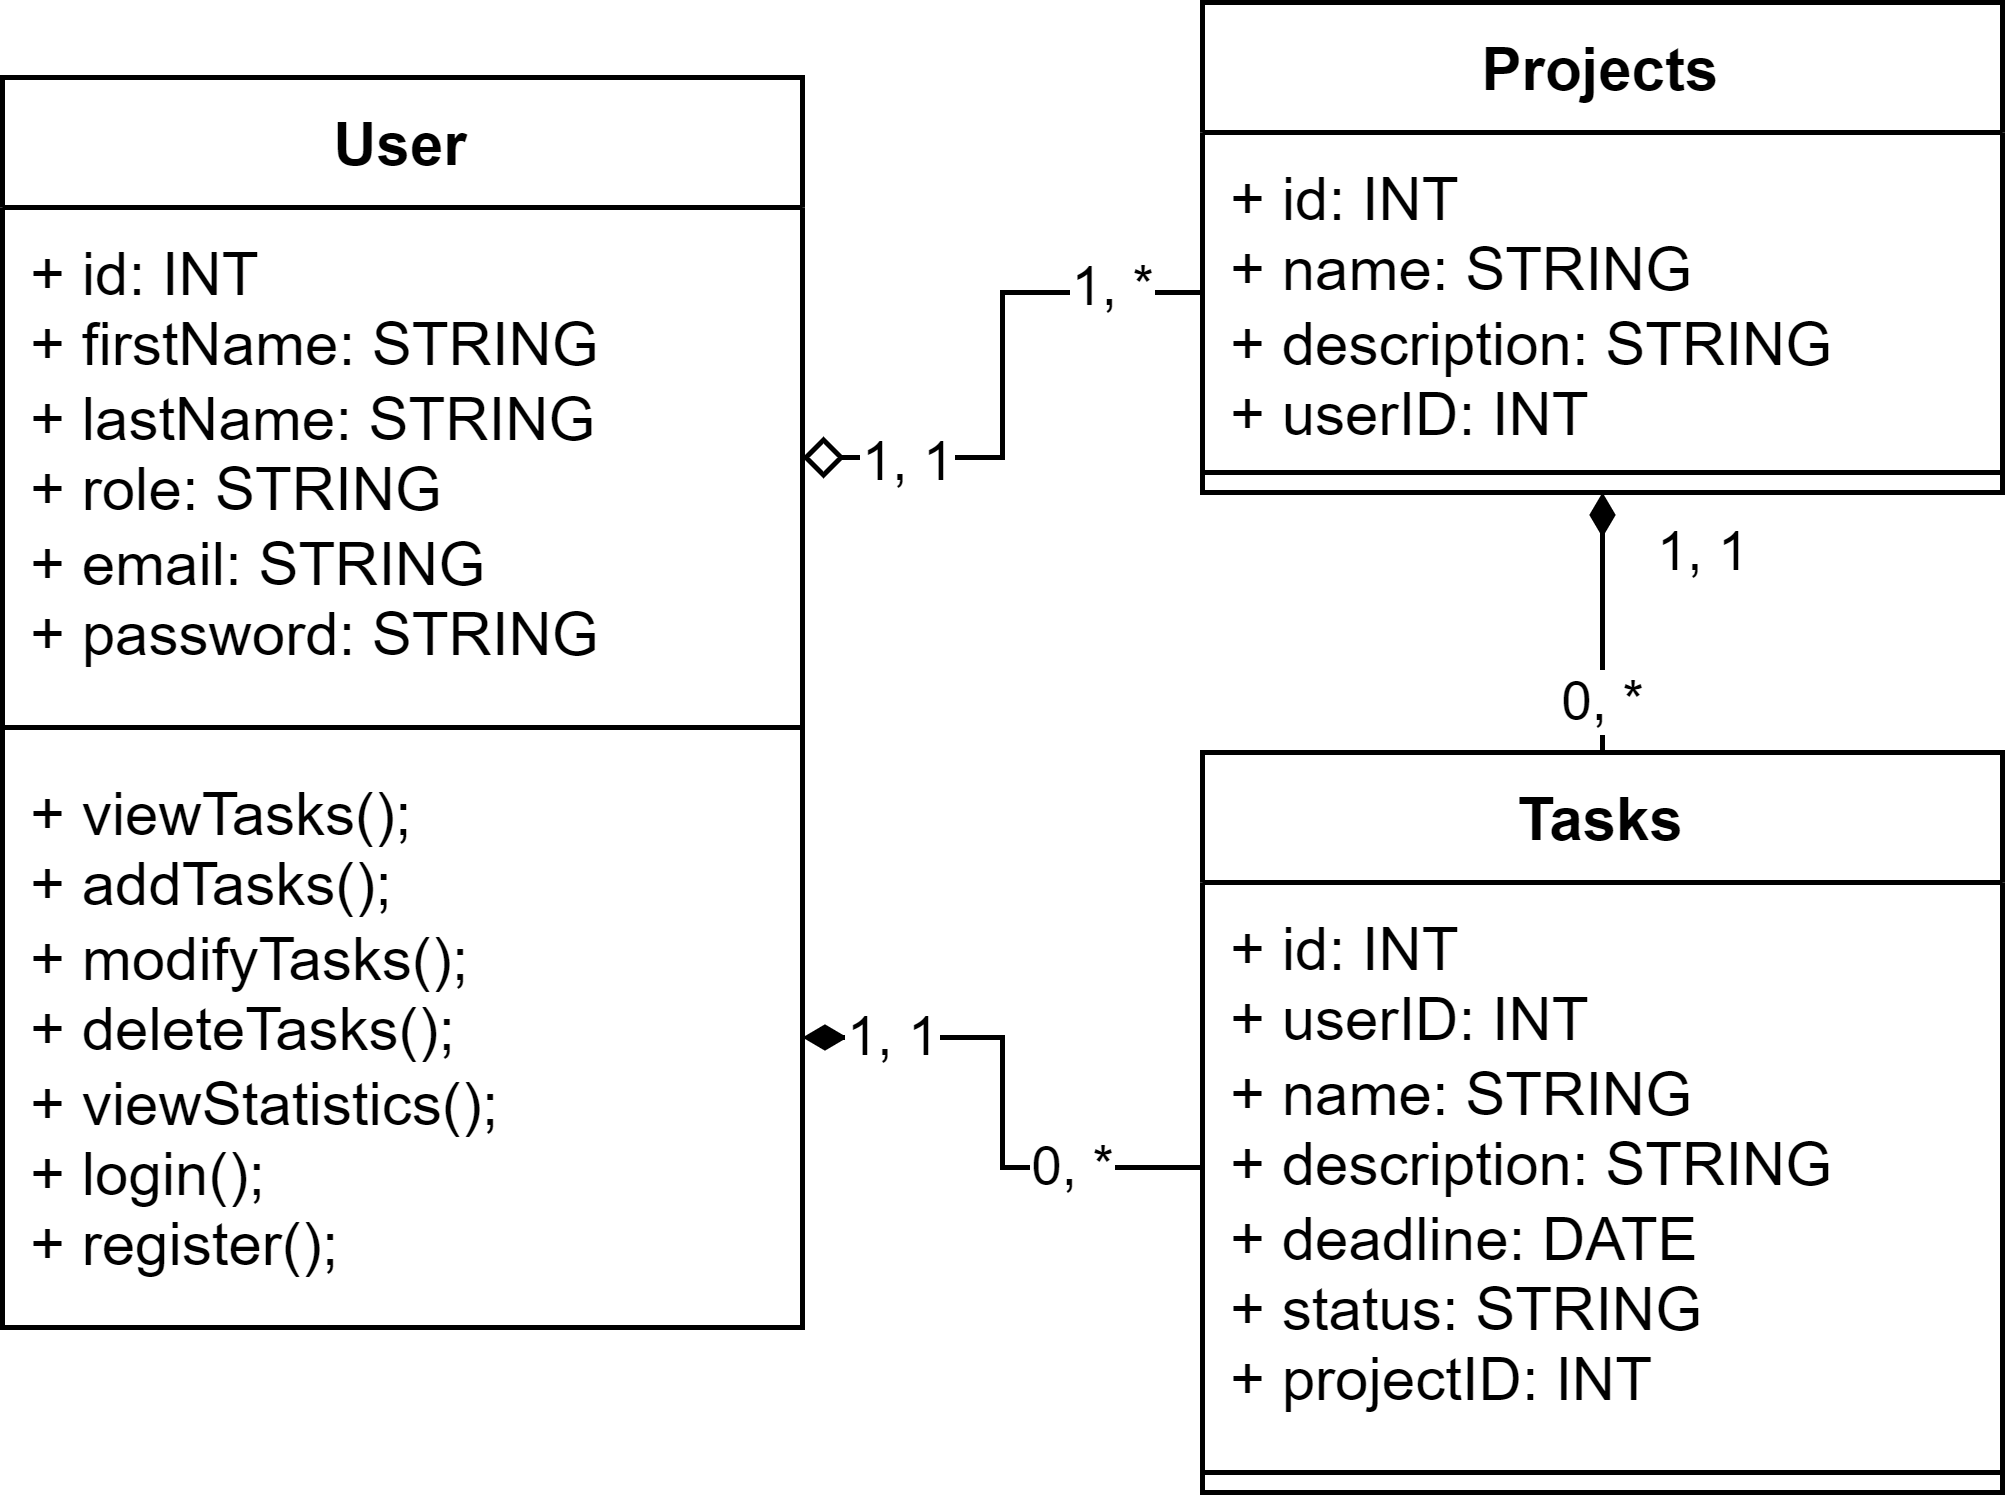

The diagram above was exported from draw.io. Its source (the exported page's mxGraphModel, read from the mxfile embedded in the PNG):
<mxGraphModel dx="808" dy="442" grid="1" gridSize="10" guides="1" tooltips="1" connect="1" arrows="1" fold="1" page="1" pageScale="1" pageWidth="827" pageHeight="1169" math="0" shadow="0">
  <root>
    <mxCell id="0" />
    <mxCell id="1" parent="0" />
    <mxCell id="2" value="User" style="swimlane;fontStyle=1;align=center;verticalAlign=top;childLayout=stackLayout;horizontal=1;startSize=26;horizontalStack=0;resizeParent=1;resizeParentMax=0;resizeLast=0;collapsible=1;marginBottom=0;whiteSpace=wrap;html=1;" vertex="1" parent="1">
      <mxGeometry x="40" y="585" width="160" height="250" as="geometry" />
    </mxCell>
    <mxCell id="3" value="+ id: INT&lt;br&gt;+ firstName: STRING&lt;br&gt;+ lastName: STRING&lt;br&gt;+ role: STRING&lt;br&gt;+ email: STRING&lt;br&gt;+ password: STRING" style="text;strokeColor=none;fillColor=none;align=left;verticalAlign=top;spacingLeft=4;spacingRight=4;overflow=hidden;rotatable=0;points=[[0,0.5],[1,0.5]];portConstraint=eastwest;whiteSpace=wrap;html=1;" vertex="1" parent="2">
      <mxGeometry y="26" width="160" height="100" as="geometry" />
    </mxCell>
    <mxCell id="4" value="" style="line;strokeWidth=1;fillColor=none;align=left;verticalAlign=middle;spacingTop=-1;spacingLeft=3;spacingRight=3;rotatable=0;labelPosition=right;points=[];portConstraint=eastwest;strokeColor=inherit;" vertex="1" parent="2">
      <mxGeometry y="126" width="160" height="8" as="geometry" />
    </mxCell>
    <mxCell id="5" value="+ viewTasks();&lt;br&gt;+ addTasks();&lt;br&gt;+ modifyTasks();&lt;br&gt;+ deleteTasks();&lt;br&gt;+ viewStatistics();&lt;br&gt;+ login();&lt;br&gt;+ register();" style="text;strokeColor=none;fillColor=none;align=left;verticalAlign=top;spacingLeft=4;spacingRight=4;overflow=hidden;rotatable=0;points=[[0,0.5],[1,0.5]];portConstraint=eastwest;whiteSpace=wrap;html=1;" vertex="1" parent="2">
      <mxGeometry y="134" width="160" height="116" as="geometry" />
    </mxCell>
    <mxCell id="6" value="Tasks" style="swimlane;fontStyle=1;align=center;verticalAlign=top;childLayout=stackLayout;horizontal=1;startSize=26;horizontalStack=0;resizeParent=1;resizeParentMax=0;resizeLast=0;collapsible=1;marginBottom=0;whiteSpace=wrap;html=1;" vertex="1" parent="1">
      <mxGeometry x="280" y="720" width="160" height="148" as="geometry" />
    </mxCell>
    <mxCell id="7" value="+ id: INT&lt;br&gt;+ userID: INT&lt;br&gt;+ name: STRING&lt;br&gt;+ description: STRING&lt;br&gt;+ deadline: DATE&lt;br&gt;+ status: STRING&lt;br&gt;+ projectID: INT" style="text;strokeColor=none;fillColor=none;align=left;verticalAlign=top;spacingLeft=4;spacingRight=4;overflow=hidden;rotatable=0;points=[[0,0.5],[1,0.5]];portConstraint=eastwest;whiteSpace=wrap;html=1;" vertex="1" parent="6">
      <mxGeometry y="26" width="160" height="114" as="geometry" />
    </mxCell>
    <mxCell id="8" value="" style="line;strokeWidth=1;fillColor=none;align=left;verticalAlign=middle;spacingTop=-1;spacingLeft=3;spacingRight=3;rotatable=0;labelPosition=right;points=[];portConstraint=eastwest;strokeColor=inherit;" vertex="1" parent="6">
      <mxGeometry y="140" width="160" height="8" as="geometry" />
    </mxCell>
    <mxCell id="9" style="edgeStyle=orthogonalEdgeStyle;rounded=0;orthogonalLoop=1;jettySize=auto;html=1;exitX=0.5;exitY=1;exitDx=0;exitDy=0;entryX=0.5;entryY=0;entryDx=0;entryDy=0;endArrow=none;endFill=0;startArrow=diamondThin;startFill=1;" edge="1" source="12" target="6" parent="1">
      <mxGeometry relative="1" as="geometry" />
    </mxCell>
    <mxCell id="10" value="0, *" style="edgeLabel;html=1;align=center;verticalAlign=middle;resizable=0;points=[];" vertex="1" connectable="0" parent="9">
      <mxGeometry x="0.6509" relative="1" as="geometry">
        <mxPoint y="-1" as="offset" />
      </mxGeometry>
    </mxCell>
    <mxCell id="11" value="1, 1" style="edgeLabel;html=1;align=center;verticalAlign=middle;resizable=0;points=[];" vertex="1" connectable="0" parent="9">
      <mxGeometry x="-0.789" y="-2" relative="1" as="geometry">
        <mxPoint x="22" y="6" as="offset" />
      </mxGeometry>
    </mxCell>
    <mxCell id="12" value="Projects" style="swimlane;fontStyle=1;align=center;verticalAlign=top;childLayout=stackLayout;horizontal=1;startSize=26;horizontalStack=0;resizeParent=1;resizeParentMax=0;resizeLast=0;collapsible=1;marginBottom=0;whiteSpace=wrap;html=1;" vertex="1" parent="1">
      <mxGeometry x="280" y="570" width="160" height="98" as="geometry" />
    </mxCell>
    <mxCell id="13" value="+ id: INT&lt;br&gt;+ name: STRING&lt;br&gt;+ description: STRING&lt;br&gt;+ userID: INT" style="text;strokeColor=none;fillColor=none;align=left;verticalAlign=top;spacingLeft=4;spacingRight=4;overflow=hidden;rotatable=0;points=[[0,0.5],[1,0.5]];portConstraint=eastwest;whiteSpace=wrap;html=1;" vertex="1" parent="12">
      <mxGeometry y="26" width="160" height="64" as="geometry" />
    </mxCell>
    <mxCell id="14" value="" style="line;strokeWidth=1;fillColor=none;align=left;verticalAlign=middle;spacingTop=-1;spacingLeft=3;spacingRight=3;rotatable=0;labelPosition=right;points=[];portConstraint=eastwest;strokeColor=inherit;" vertex="1" parent="12">
      <mxGeometry y="90" width="160" height="8" as="geometry" />
    </mxCell>
    <mxCell id="15" style="edgeStyle=orthogonalEdgeStyle;rounded=0;orthogonalLoop=1;jettySize=auto;html=1;exitX=1;exitY=0.5;exitDx=0;exitDy=0;entryX=0;entryY=0.5;entryDx=0;entryDy=0;endArrow=none;endFill=0;startArrow=diamond;startFill=0;" edge="1" source="3" target="13" parent="1">
      <mxGeometry relative="1" as="geometry" />
    </mxCell>
    <mxCell id="16" value="1, 1" style="edgeLabel;html=1;align=center;verticalAlign=middle;resizable=0;points=[];" vertex="1" connectable="0" parent="15">
      <mxGeometry x="-0.6308" y="-1" relative="1" as="geometry">
        <mxPoint as="offset" />
      </mxGeometry>
    </mxCell>
    <mxCell id="17" value="1, *" style="edgeLabel;html=1;align=center;verticalAlign=middle;resizable=0;points=[];" vertex="1" connectable="0" parent="15">
      <mxGeometry x="0.6769" y="-3" relative="1" as="geometry">
        <mxPoint y="-4" as="offset" />
      </mxGeometry>
    </mxCell>
    <mxCell id="18" value="" style="edgeStyle=orthogonalEdgeStyle;rounded=0;orthogonalLoop=1;jettySize=auto;html=1;endArrow=none;endFill=0;startArrow=diamondThin;startFill=1;" edge="1" source="5" target="7" parent="1">
      <mxGeometry relative="1" as="geometry" />
    </mxCell>
    <mxCell id="19" value="0, *" style="edgeLabel;html=1;align=center;verticalAlign=middle;resizable=0;points=[];" vertex="1" connectable="0" parent="18">
      <mxGeometry x="0.4907" relative="1" as="geometry">
        <mxPoint as="offset" />
      </mxGeometry>
    </mxCell>
    <mxCell id="20" value="1, 1" style="edgeLabel;html=1;align=center;verticalAlign=middle;resizable=0;points=[];" vertex="1" connectable="0" parent="18">
      <mxGeometry x="-0.6605" relative="1" as="geometry">
        <mxPoint as="offset" />
      </mxGeometry>
    </mxCell>
  </root>
</mxGraphModel>